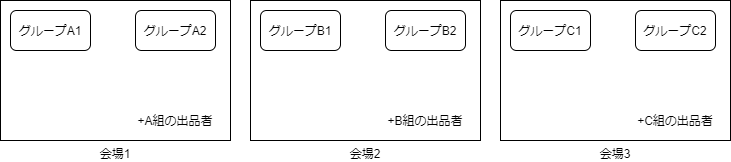

The diagram above was exported from draw.io. Its source (the exported page's mxGraphModel, read from the mxfile embedded in the PNG):
<mxGraphModel dx="972" dy="317" grid="1" gridSize="10" guides="1" tooltips="1" connect="1" arrows="1" fold="1" page="1" pageScale="1" pageWidth="1654" pageHeight="1169" math="0" shadow="0">
  <root>
    <mxCell id="0" />
    <mxCell id="1" parent="0" />
    <mxCell id="2" value="会場1" style="rounded=0;whiteSpace=wrap;html=1;labelPosition=center;verticalLabelPosition=bottom;align=center;verticalAlign=top;" parent="1" vertex="1">
      <mxGeometry x="30" y="120" width="230" height="140" as="geometry" />
    </mxCell>
    <mxCell id="3" value="グループA1" style="rounded=1;whiteSpace=wrap;html=1;" parent="1" vertex="1">
      <mxGeometry x="40" y="130" width="80" height="40" as="geometry" />
    </mxCell>
    <mxCell id="4" value="グループA2" style="rounded=1;whiteSpace=wrap;html=1;" parent="1" vertex="1">
      <mxGeometry x="165" y="130" width="80" height="40" as="geometry" />
    </mxCell>
    <mxCell id="5" value="+A組の出品者" style="text;html=1;strokeColor=none;fillColor=none;align=center;verticalAlign=middle;whiteSpace=wrap;rounded=0;" parent="1" vertex="1">
      <mxGeometry x="150" y="230" width="110" height="20" as="geometry" />
    </mxCell>
    <mxCell id="6" value="会場2" style="rounded=0;whiteSpace=wrap;html=1;labelPosition=center;verticalLabelPosition=bottom;align=center;verticalAlign=top;" parent="1" vertex="1">
      <mxGeometry x="280" y="120" width="230" height="140" as="geometry" />
    </mxCell>
    <mxCell id="7" value="グループB1" style="rounded=1;whiteSpace=wrap;html=1;" parent="1" vertex="1">
      <mxGeometry x="290" y="130" width="80" height="40" as="geometry" />
    </mxCell>
    <mxCell id="8" value="グループB2" style="rounded=1;whiteSpace=wrap;html=1;" parent="1" vertex="1">
      <mxGeometry x="415" y="130" width="80" height="40" as="geometry" />
    </mxCell>
    <mxCell id="9" value="+B組の出品者" style="text;html=1;strokeColor=none;fillColor=none;align=center;verticalAlign=middle;whiteSpace=wrap;rounded=0;" parent="1" vertex="1">
      <mxGeometry x="400" y="230" width="110" height="20" as="geometry" />
    </mxCell>
    <mxCell id="10" value="会場3" style="rounded=0;whiteSpace=wrap;html=1;labelPosition=center;verticalLabelPosition=bottom;align=center;verticalAlign=top;" parent="1" vertex="1">
      <mxGeometry x="530" y="120" width="230" height="140" as="geometry" />
    </mxCell>
    <mxCell id="11" value="グループC1" style="rounded=1;whiteSpace=wrap;html=1;" parent="1" vertex="1">
      <mxGeometry x="540" y="130" width="80" height="40" as="geometry" />
    </mxCell>
    <mxCell id="12" value="グループC2" style="rounded=1;whiteSpace=wrap;html=1;" parent="1" vertex="1">
      <mxGeometry x="665" y="130" width="80" height="40" as="geometry" />
    </mxCell>
    <mxCell id="13" value="+C組の出品者" style="text;html=1;strokeColor=none;fillColor=none;align=center;verticalAlign=middle;whiteSpace=wrap;rounded=0;" parent="1" vertex="1">
      <mxGeometry x="650" y="230" width="110" height="20" as="geometry" />
    </mxCell>
  </root>
</mxGraphModel>